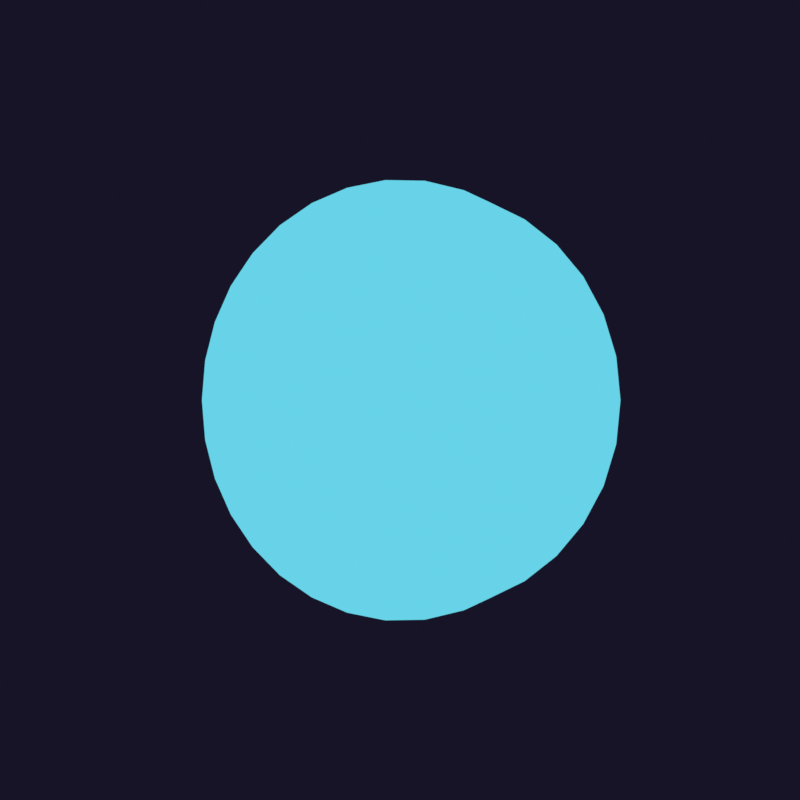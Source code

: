 # Source: aave-coin.blend  (saved by Blender 2.93.20; exported with 4.5.12 LTS)
import bpy
from mathutils import Matrix  # noqa: F401  (used for matrix-valued properties, if any)

bpy.ops.wm.read_factory_settings(use_empty=True)
scene = bpy.context.scene
scene.name = 'Scene'

# ---- collections
col_collection = bpy.data.collections.new('Collection'); scene.collection.children.link(col_collection)

# ---- materials (node trees are filled in below, after node groups)
mat_concrete_blue = bpy.data.materials.new('concrete blue')
mat_concrete_blue.use_transparent_shadow = False
mat_concrete_outline = bpy.data.materials.new('concrete outline')
mat_concrete_outline.use_backface_culling = True
mat_lines = bpy.data.materials.new('lines')
mat_lines.use_transparent_shadow = False
mat_logo_fill = bpy.data.materials.new('logo fill')
mat_logo_fill.use_transparent_shadow = False

# ---- node groups
ng_cell_3_layers = bpy.data.node_groups.new('cell 3 layers', 'ShaderNodeTree')
_s = ng_cell_3_layers.interface.new_socket(name='Shader', in_out='OUTPUT', socket_type='NodeSocketShader')
_s = ng_cell_3_layers.interface.new_socket(name='Shader', in_out='INPUT', socket_type='NodeSocketShader')
_s = ng_cell_3_layers.interface.new_socket(name='Ambient', in_out='INPUT', socket_type='NodeSocketShader')
_s = ng_cell_3_layers.interface.new_socket(name='Primary light', in_out='INPUT', socket_type='NodeSocketShader')
_s = ng_cell_3_layers.interface.new_socket(name='Shadow mat', in_out='INPUT', socket_type='NodeSocketShader')
_s = ng_cell_3_layers.interface.new_socket(name='Secondary light', in_out='INPUT', socket_type='NodeSocketShader')
_s = ng_cell_3_layers.interface.new_socket(name='specular', in_out='INPUT', socket_type='NodeSocketShader')
_N = ng_cell_3_layers.nodes; _L = ng_cell_3_layers.links
n0 = _N.new('ShaderNodeValToRGB'); n0.name = 'ColorRamp.002'; n0.location = (-84, -320)
n0.color_ramp.interpolation = 'CONSTANT'
while len(n0.color_ramp.elements) > 1: n0.color_ramp.elements.remove(n0.color_ramp.elements[-1])
n0.color_ramp.elements[0].position = 0.0; n0.color_ramp.elements[0].color = (1.0, 1.0, 1.0, 1.0)
_e = n0.color_ramp.elements.new(0.07045); _e.color = (0.0, 0.0, 0.0, 1.0)
n1 = _N.new('ShaderNodeValToRGB'); n1.name = 'ColorRamp.003'; n1.location = (2, -836)
n1.color_ramp.interpolation = 'CONSTANT'
while len(n1.color_ramp.elements) > 1: n1.color_ramp.elements.remove(n1.color_ramp.elements[-1])
n1.color_ramp.elements[0].position = 0.0; n1.color_ramp.elements[0].color = (0.0, 0.0, 0.0, 1.0)
_e = n1.color_ramp.elements.new(0.08182); _e.color = (1.0, 1.0, 1.0, 1.0)
n2 = _N.new('ShaderNodeMixShader'); n2.name = 'Mix Shader.003'; n2.location = (1111, -1071)
n3 = _N.new('NodeGroupOutput'); n3.name = 'Group Output'; n3.location = (1322, -1333)
n4 = _N.new('ShaderNodeMixShader'); n4.name = 'Mix Shader'; n4.location = (679, -1310)
n5 = _N.new('ShaderNodeShaderToRGB'); n5.name = 'Shader to RGB'; n5.location = (-646, -162)
n6 = _N.new('ShaderNodeSeparateColor'); n6.name = 'Separate RGB'; n6.location = (-335, -841)
n7 = _N.new('ShaderNodeValToRGB'); n7.name = 'ColorRamp'; n7.location = (978, -644)
n7.color_ramp.interpolation = 'CONSTANT'
while len(n7.color_ramp.elements) > 1: n7.color_ramp.elements.remove(n7.color_ramp.elements[-1])
n7.color_ramp.elements[0].position = 0.0; n7.color_ramp.elements[0].color = (0.0, 0.0, 0.0, 1.0)
_e = n7.color_ramp.elements.new(0.3659); _e.color = (1.0, 1.0, 1.0, 1.0)
n8 = _N.new('ShaderNodeValToRGB'); n8.name = 'ColorRamp.001'; n8.location = (251, -1414)
n8.color_ramp.interpolation = 'CONSTANT'
while len(n8.color_ramp.elements) > 1: n8.color_ramp.elements.remove(n8.color_ramp.elements[-1])
n8.color_ramp.elements[0].position = 0.0; n8.color_ramp.elements[0].color = (0.0, 0.0, 0.0, 1.0)
_e = n8.color_ramp.elements.new(0.2932); _e.color = (1.0, 1.0, 1.0, 1.0)
n9 = _N.new('ShaderNodeMixShader'); n9.name = 'Mix Shader.001'; n9.location = (266, -127)
n10 = _N.new('ShaderNodeMixShader'); n10.name = 'Mix Shader.002'; n10.location = (603, -453)
n10.width = 143
n11 = _N.new('NodeGroupInput'); n11.name = 'Group Input'; n11.location = (-1164, -41)
n11.width = 400
_L.new(n11.outputs[0], n5.inputs[0])
_L.new(n5.outputs[0], n6.inputs[0])
_L.new(n8.outputs[0], n4.inputs[0])
_L.new(n11.outputs[3], n9.inputs[2])
_L.new(n0.outputs[0], n9.inputs[0])
_L.new(n6.outputs[0], n8.inputs[0])
_L.new(n6.outputs[0], n0.inputs[0])
_L.new(n6.outputs[1], n1.inputs[0])
_L.new(n1.outputs[0], n10.inputs[0])
_L.new(n9.outputs[0], n10.inputs[1])
_L.new(n11.outputs[4], n10.inputs[2])
_L.new(n11.outputs[1], n9.inputs[1])
_L.new(n7.outputs[0], n2.inputs[0])
_L.new(n10.outputs[0], n4.inputs[1])
_L.new(n11.outputs[2], n4.inputs[2])
_L.new(n2.outputs[0], n3.inputs[0])
_L.new(n4.outputs[0], n2.inputs[1])
_L.new(n11.outputs[5], n2.inputs[2])
_L.new(n6.outputs[0], n7.inputs[0])
n3.is_active_output = True

# ---- material node trees
mat_concrete_blue.use_nodes = True; mat_concrete_blue.node_tree.nodes.clear()
_N = mat_concrete_blue.node_tree.nodes; _L = mat_concrete_blue.node_tree.links
n0 = _N.new('ShaderNodeOutputMaterial'); n0.name = 'Material Output'; n0.location = (1200, 347)
n1 = _N.new('ShaderNodeRGB'); n1.name = 'RGB'; n1.location = (236, 164)
n1.outputs[0].default_value = (0.7529, 0.2032, 0.6032, 1.0)
n2 = _N.new('ShaderNodeEmission'); n2.name = 'Emission'; n2.location = (240, 313)
n2.inputs[0].default_value = (0.1441, 0.07421, 0.9216, 1.0)
n2.inputs[1].default_value = 100.0
n3 = _N.new('ShaderNodeRGB'); n3.name = 'RGB.001'; n3.location = (298, -49)
n3.outputs[0].default_value = (0.7605, 0.08438, 0.5776, 1.0)
n4 = _N.new('ShaderNodeBsdfPrincipled'); n4.name = 'Principled BSDF'; n4.location = (230, 935)
n4.distribution = 'GGX'
n4.subsurface_method = 'BURLEY'
n4.inputs[0].default_value = (0.9551, 1.0, 0.9661, 1.0)
n4.inputs[1].default_value = 0.5909
n4.inputs[2].default_value = 0.0
n4.inputs[3].default_value = 0.05
n4.inputs[8].default_value = 1.0
n4.inputs[10].default_value = 0.675
n4.inputs[13].default_value = 0.6023
n4.inputs[18].default_value = 0.3773
n4.inputs[27].default_value = (0.0, 0.0, 0.0, 1.0)
n4.inputs[28].default_value = 1.0
n5 = _N.new('ShaderNodeGroup'); n5.name = 'Group'; n5.location = (900, 468)
n5.node_tree = ng_cell_3_layers
n6 = _N.new('ShaderNodeRGB'); n6.name = 'RGB.002'; n6.location = (589, 63)
n6.outputs[0].default_value = (0.09493, 0.422, 0.9001, 1.0)
n7 = _N.new('ShaderNodeRGB'); n7.name = 'RGB.003'; n7.location = (787, 36)
n7.outputs[0].default_value = (0.1384, 0.6514, 0.807, 1.0)
_L.new(n4.outputs[0], n5.inputs[0])
_L.new(n2.outputs[0], n5.inputs[1])
_L.new(n1.outputs[0], n5.inputs[2])
_L.new(n3.outputs[0], n5.inputs[3])
_L.new(n6.outputs[0], n5.inputs[4])
_L.new(n5.outputs[0], n0.inputs[0])
_L.new(n7.outputs[0], n5.inputs[5])
n0.is_active_output = True
mat_concrete_outline.use_nodes = True; mat_concrete_outline.node_tree.nodes.clear()
_N = mat_concrete_outline.node_tree.nodes; _L = mat_concrete_outline.node_tree.links
n0 = _N.new('ShaderNodeOutputMaterial'); n0.name = 'Material Output'; n0.location = (231, 300)
n0.target = 'CYCLES'
n1 = _N.new('ShaderNodeEmission'); n1.name = 'Emission'; n1.location = (-59, 300)
n1.inputs[0].default_value = (0.01226, 0.02226, 0.06998, 1.0)
n2 = _N.new('ShaderNodeOutputMaterial'); n2.name = 'Material Output.001'; n2.location = (0, 0)
n2.target = 'EEVEE'
n3 = _N.new('ShaderNodeMixShader'); n3.name = 'Mix Shader'; n3.location = (0, 0)
n3.label = 'Disable Shadow'
n3.hide = True
n4 = _N.new('ShaderNodeLightPath'); n4.name = 'Light Path'; n4.location = (0, 0)
n4.hide = True
n5 = _N.new('ShaderNodeBsdfTransparent'); n5.name = 'Transparent BSDF'; n5.location = (0, 0)
n5.hide = True
_L.new(n1.outputs[0], n0.inputs[0])
_L.new(n1.outputs[0], n3.inputs[1])
_L.new(n3.outputs[0], n2.inputs[0])
_L.new(n4.outputs[1], n3.inputs[0])
_L.new(n5.outputs[0], n3.inputs[2])
n0.is_active_output = True
mat_lines.use_nodes = True; mat_lines.node_tree.nodes.clear()
_N = mat_lines.node_tree.nodes; _L = mat_lines.node_tree.links
n0 = _N.new('ShaderNodeBsdfPrincipled'); n0.name = 'Principled BSDF'; n0.location = (10, 300)
n0.distribution = 'GGX'
n0.subsurface_method = 'BURLEY'
n0.inputs[3].default_value = 1.45
n0.inputs[27].default_value = (0.0, 0.0, 0.0, 1.0)
n0.inputs[28].default_value = 1.0
n1 = _N.new('ShaderNodeOutputMaterial'); n1.name = 'Material Output'; n1.location = (300, 300)
_L.new(n0.outputs[0], n1.inputs[0])
n1.is_active_output = True
mat_logo_fill.use_nodes = True; mat_logo_fill.node_tree.nodes.clear()
_N = mat_logo_fill.node_tree.nodes; _L = mat_logo_fill.node_tree.links
n0 = _N.new('ShaderNodeBsdfPrincipled'); n0.name = 'Principled BSDF'; n0.location = (10, 300)
n0.distribution = 'GGX'
n0.subsurface_method = 'BURLEY'
n0.inputs[3].default_value = 1.45
n0.inputs[27].default_value = (0.0, 0.0, 0.0, 1.0)
n0.inputs[28].default_value = 1.0
n1 = _N.new('ShaderNodeOutputMaterial'); n1.name = 'Material Output'; n1.location = (300, 300)
_L.new(n0.outputs[0], n1.inputs[0])
n1.is_active_output = True

# ---- world
world_world = bpy.data.worlds.new('World'); scene.world = world_world
world_world.use_nodes = True; world_world.node_tree.nodes.clear()
_N = world_world.node_tree.nodes; _L = world_world.node_tree.links
n0 = _N.new('ShaderNodeOutputWorld'); n0.name = 'World Output'; n0.location = (300, 300)
n1 = _N.new('ShaderNodeBackground'); n1.name = 'Background'; n1.location = (10, 300)
n1.inputs[0].default_value = (0.008568, 0.006995, 0.02122, 1.0)
_L.new(n1.outputs[0], n0.inputs[0])
n0.is_active_output = True
world_world.color = (0.05088, 0.05088, 0.05088)
world_world.use_sun_shadow = False
world_world.sun_shadow_jitter_overblur = 0.0

# ---- cameras
cam_camera = bpy.data.cameras.new('Camera')

# ---- lights
light_area_002 = bpy.data.lights.new('Area.002', 'AREA')
light_area_002.color = (0.5889, 1.0, 0.18)
light_area_002.transmission_factor = 0.0
light_area_002.use_shadow = False
light_area_002.energy = 68.17
light_area_002.shadow_soft_size = 2.26
light_area_002.shadow_maximum_resolution = 0.006
light_area_002.use_absolute_resolution = True
light_area_002.shape = 'ELLIPSE'
light_area_002.size = 2.26
light_area_002.size_y = 1.82

# ---- meshes
me_cylinder = bpy.data.meshes.new('Cylinder')
me_cylinder.from_pydata([(0.0, 1.0, -1.0), (0.0, 1.0, 1.0), (0.1951, 0.9808, -1.0), (0.1951, 0.9808, 1.0), (0.3827, 0.9239, -1.0), (0.3827, 0.9239, 1.0), (0.5556, 0.8315, -1.0), (0.5556, 0.8315, 1.0), (0.7071, 0.7071, -1.0), (0.7071, 0.7071, 1.0), (0.8315, 0.5556, -1.0), (0.8315, 0.5556, 1.0), (0.9239, 0.3827, -1.0), (0.9239, 0.3827, 1.0), (0.9808, 0.1951, -1.0), (0.9808, 0.1951, 1.0), (1.0, 7.55e-08, -1.0), (1.0, 7.55e-08, 1.0), (0.9808, -0.1951, -1.0), (0.9808, -0.1951, 1.0), (0.9239, -0.3827, -1.0), (0.9239, -0.3827, 1.0), (0.8315, -0.5556, -1.0), (0.8315, -0.5556, 1.0), (0.7071, -0.7071, -1.0), (0.7071, -0.7071, 1.0), (0.5556, -0.8315, -1.0), (0.5556, -0.8315, 1.0), (0.3827, -0.9239, -1.0), (0.3827, -0.9239, 1.0), (0.1951, -0.9808, -1.0), (0.1951, -0.9808, 1.0), (-3.258e-07, -1.0, -1.0), (-3.258e-07, -1.0, 1.0), (-0.1951, -0.9808, -1.0), (-0.1951, -0.9808, 1.0), (-0.3827, -0.9239, -1.0), (-0.3827, -0.9239, 1.0), (-0.5556, -0.8315, -1.0), (-0.5556, -0.8315, 1.0), (-0.7071, -0.7071, -1.0), (-0.7071, -0.7071, 1.0), (-0.8315, -0.5556, -1.0), (-0.8315, -0.5556, 1.0), (-0.9239, -0.3827, -1.0), (-0.9239, -0.3827, 1.0), (-0.9808, -0.1951, -1.0), (-0.9808, -0.1951, 1.0), (-1.0, 9.656e-07, -1.0), (-1.0, 9.656e-07, 1.0), (-0.9808, 0.1951, -1.0), (-0.9808, 0.1951, 1.0), (-0.9239, 0.3827, -1.0), (-0.9239, 0.3827, 1.0), (-0.8315, 0.5556, -1.0), (-0.8315, 0.5556, 1.0), (-0.7071, 0.7071, -1.0), (-0.7071, 0.7071, 1.0), (-0.5556, 0.8315, -1.0), (-0.5556, 0.8315, 1.0), (-0.3827, 0.9239, -1.0), (-0.3827, 0.9239, 1.0), (-0.1951, 0.9808, -1.0), (-0.1951, 0.9808, 1.0)], [], [(0, 1, 3, 2), (2, 3, 5, 4), (4, 5, 7, 6), (6, 7, 9, 8), (8, 9, 11, 10), (10, 11, 13, 12), (12, 13, 15, 14), (14, 15, 17, 16), (16, 17, 19, 18), (18, 19, 21, 20), (20, 21, 23, 22), (22, 23, 25, 24), (24, 25, 27, 26), (26, 27, 29, 28), (28, 29, 31, 30), (30, 31, 33, 32), (32, 33, 35, 34), (34, 35, 37, 36), (36, 37, 39, 38), (38, 39, 41, 40), (40, 41, 43, 42), (42, 43, 45, 44), (44, 45, 47, 46), (46, 47, 49, 48), (48, 49, 51, 50), (50, 51, 53, 52), (52, 53, 55, 54), (54, 55, 57, 56), (56, 57, 59, 58), (58, 59, 61, 60), (3, 1, 63, 61, 59, 57, 55, 53, 51, 49, 47, 45, 43, 41, 39, 37, 35, 33, 31, 29, 27, 25, 23, 21, 19, 17, 15, 13, 11, 9, 7, 5), (60, 61, 63, 62), (62, 63, 1, 0), (0, 2, 4, 6, 8, 10, 12, 14, 16, 18, 20, 22, 24, 26, 28, 30, 32, 34, 36, 38, 40, 42, 44, 46, 48, 50, 52, 54, 56, 58, 60, 62)])
_uv = me_cylinder.uv_layers.new(name='UVMap')
_uv.uv.foreach_set('vector', [1.0, 0.5, 1.0, 1.0, 0.9688, 1.0, 0.9688, 0.5, 0.9688, 0.5, 0.9688, 1.0, 0.9375, 1.0, 0.9375, 0.5, 0.9375, 0.5, 0.9375, 1.0, 0.9062, 1.0, 0.9062, 0.5, 0.9062, 0.5, 0.9062, 1.0, 0.875, 1.0, 0.875, 0.5, 0.875, 0.5, 0.875, 1.0, 0.8438, 1.0, 0.8438, 0.5, 0.8438, 0.5, 0.8438, 1.0, 0.8125, 1.0, 0.8125, 0.5, 0.8125, 0.5, 0.8125, 1.0, 0.7812, 1.0, 0.7812, 0.5, 0.7812, 0.5, 0.7812, 1.0, 0.75, 1.0, 0.75, 0.5, 0.75, 0.5, 0.75, 1.0, 0.7188, 1.0, 0.7188, 0.5, 0.7188, 0.5, 0.7188, 1.0, 0.6875, 1.0, 0.6875, 0.5, 0.6875, 0.5, 0.6875, 1.0, 0.6562, 1.0, 0.6562, 0.5, 0.6562, 0.5, 0.6562, 1.0, 0.625, 1.0, 0.625, 0.5, 0.625, 0.5, 0.625, 1.0, 0.5938, 1.0, 0.5938, 0.5, 0.5938, 0.5, 0.5938, 1.0, 0.5625, 1.0, 0.5625, 0.5, 0.5625, 0.5, 0.5625, 1.0, 0.5312, 1.0, 0.5312, 0.5, 0.5312, 0.5, 0.5312, 1.0, 0.5, 1.0, 0.5, 0.5, 0.5, 0.5, 0.5, 1.0, 0.4688, 1.0, 0.4688, 0.5, 0.4688, 0.5, 0.4688, 1.0, 0.4375, 1.0, 0.4375, 0.5, 0.4375, 0.5, 0.4375, 1.0, 0.4062, 1.0, 0.4062, 0.5, 0.4062, 0.5, 0.4062, 1.0, 0.375, 1.0, 0.375, 0.5, 0.375, 0.5, 0.375, 1.0, 0.3438, 1.0, 0.3438, 0.5, 0.3438, 0.5, 0.3438, 1.0, 0.3125, 1.0, 0.3125, 0.5, 0.3125, 0.5, 0.3125, 1.0, 0.2812, 1.0, 0.2812, 0.5, 0.2812, 0.5, 0.2812, 1.0, 0.25, 1.0, 0.25, 0.5, 0.25, 0.5, 0.25, 1.0, 0.2188, 1.0, 0.2188, 0.5, 0.2188, 0.5, 0.2188, 1.0, 0.1875, 1.0, 0.1875, 0.5, 0.1875, 0.5, 0.1875, 1.0, 0.1562, 1.0, 0.1562, 0.5, 0.1562, 0.5, 0.1562, 1.0, 0.125, 1.0, 0.125, 0.5, 0.125, 0.5, 0.125, 1.0, 0.09375, 1.0, 0.09375, 0.5, 0.09375, 0.5, 0.09375, 1.0, 0.0625, 1.0, 0.0625, 0.5, 0.2968, 0.4854, 0.25, 0.49, 0.2032, 0.4854, 0.1582, 0.4717, 0.1167, 0.4496, 0.08029, 0.4197, 0.05045, 0.3833, 0.02827, 0.3418, 0.01461, 0.2968, 0.01, 0.25, 0.01461, 0.2032, 0.02827, 0.1582, 0.05045, 0.1167, 0.08029, 0.08029, 0.1167, 0.05045, 0.1582, 0.02827, 0.2032, 0.01461, 0.25, 0.01, 0.2968, 0.01461, 0.3418, 0.02827, 0.3833, 0.05045, 0.4197, 0.08029, 0.4496, 0.1167, 0.4717, 0.1582, 0.4854, 0.2032, 0.49, 0.25, 0.4854, 0.2968, 0.4717, 0.3418, 0.4496, 0.3833, 0.4197, 0.4197, 0.3833, 0.4496, 0.3418, 0.4717, 0.0625, 0.5, 0.0625, 1.0, 0.03125, 1.0, 0.03125, 0.5, 0.03125, 0.5, 0.03125, 1.0, 0.0, 1.0, 0.0, 0.5, 0.75, 0.49, 0.7968, 0.4854, 0.8418, 0.4717, 0.8833, 0.4496, 0.9197, 0.4197, 0.9496, 0.3833, 0.9717, 0.3418, 0.9854, 0.2968, 0.99, 0.25, 0.9854, 0.2032, 0.9717, 0.1582, 0.9496, 0.1167, 0.9197, 0.08029, 0.8833, 0.05045, 0.8418, 0.02827, 0.7968, 0.01461, 0.75, 0.01, 0.7032, 0.01461, 0.6582, 0.02827, 0.6167, 0.05045, 0.5803, 0.08029, 0.5504, 0.1167, 0.5283, 0.1582, 0.5146, 0.2032, 0.51, 0.25, 0.5146, 0.2968, 0.5283, 0.3418, 0.5504, 0.3833, 0.5803, 0.4197, 0.6167, 0.4496, 0.6582, 0.4717, 0.7032, 0.4854])
me_cylinder.materials.append(mat_concrete_blue)
me_cylinder.materials.append(mat_concrete_outline)
me_cylinder.use_remesh_fix_poles = True
me_cylinder.use_remesh_preserve_attributes = False
me_cylinder.use_mirror_vertex_groups = False
me_cylinder.update()

# ---- objects
ob_cylinder = bpy.data.objects.new('Cylinder', me_cylinder)
ob_gpencil = bpy.data.objects.new('GPencil', None)
ob_camera = bpy.data.objects.new('Camera', cam_camera)
ob_area = bpy.data.objects.new('Area', light_area_002)

# ---- transforms, parenting, visibility, modifiers, constraints
ob_cylinder.location = (0.0, 0.0, 0.0)
ob_cylinder.rotation_euler = (-2.71, 1.571, 0.0)
ob_cylinder.scale = (0.9509, 0.9509, 0.1531)
ob_cylinder.lineart.crease_threshold = 0.0
ob_gpencil.parent = ob_cylinder
ob_gpencil.matrix_parent_inverse = Matrix(((-4.597e-08, -0.0, -1.052, -0.0), (-0.0, 1.052, -0.0, 0.0), (6.531, -0.0, -2.855e-07, -0.0), (-0.0, -0.0, -0.0, 1.0)))
ob_gpencil.location = (0.0, 0.0, 0.0)
ob_gpencil.empty_image_offset = (0.0, 0.0)
ob_gpencil.color = (0.0, 0.0, 0.0, 1.0)
ob_gpencil.use_grease_pencil_lights = True
ob_gpencil.lineart.crease_threshold = 0.0
_m = ob_gpencil.modifiers.new('Noise', 'GREASE_PENCIL_NOISE')
_m.show_render = True
_m.custom_curve.use_clip = True
_m.custom_curve.clip_max_x = 1.0
_m.custom_curve.clip_max_y = 1.0
_m.custom_curve.extend = 'EXTRAPOLATED'
_m.custom_curve.white_level = (1.0, 1.0, 1.0)
_m.factor = 0.08416
ob_camera.location = (4.938, 0.0, 0.0)
ob_camera.rotation_euler = (1.571, 0.0, 1.571)
ob_camera.lineart.crease_threshold = 0.0
ob_area.location = (1.86, 0.6997, -0.3813)
ob_area.rotation_euler = (0.0, 1.571, 0.0)
ob_area.scale = (1.381, 1.381, 1.381)
ob_area.lineart.crease_threshold = 0.0

# ---- collection membership
col_collection.objects.link(ob_cylinder)
col_collection.objects.link(ob_gpencil)
col_collection.objects.link(ob_camera)
col_collection.objects.link(ob_area)

# ---- scene / render settings (as saved in the file)
scene.camera = ob_camera
scene.frame_start = 1; scene.frame_end = 160; scene.frame_set(69)
scene.render.engine = 'BLENDER_EEVEE_NEXT'
scene.render.image_settings.file_format = 'FFMPEG'
scene.render.image_settings.color_mode = 'RGB'
scene.render.resolution_x = 1080
scene.render.film_transparent = True
scene.cycles.use_denoising = False
scene.cycles.samples = 128
scene.cycles.sampling_pattern = 'TABULATED_SOBOL'
scene.cycles.use_adaptive_sampling = False
scene.cycles.use_light_tree = False
scene.view_settings.view_transform = 'Standard'
bpy.context.view_layer.update()
